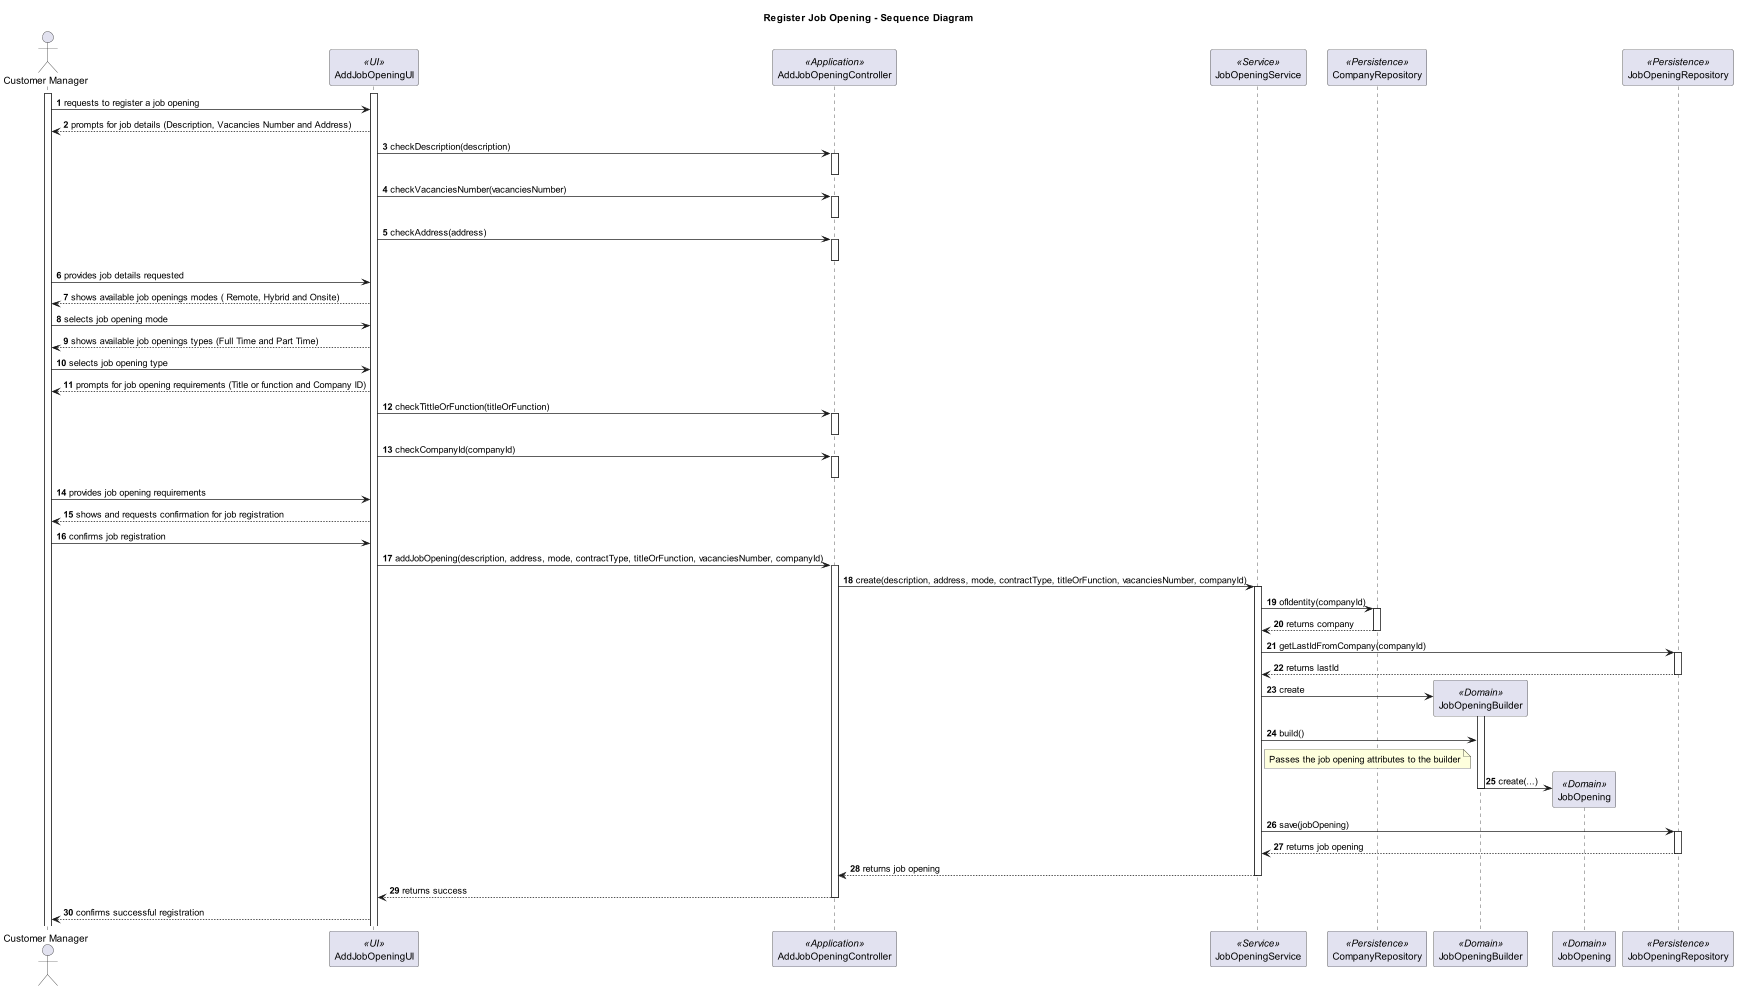

The diagram above was rendered by PlantUML. Its source (embedded in the PNG):
@startuml

title Register Job Opening - Sequence Diagram

autonumber
actor "Customer Manager" as M
participant AddJobOpeningUI  as UI <<UI>>
participant AddJobOpeningController as Controller <<Application>>
participant JobOpeningService as JS <<Service>>
participant CompanyRepository as CRepo <<Persistence>>
participant JobOpeningBuilder as JB <<Domain>>
participant JobOpening as JO <<Domain>>
participant JobOpeningRepository as JRepo <<Persistence>>

activate M
activate UI

M -> UI : requests to register a job opening

UI --> M : prompts for job details (Description, Vacancies Number and Address)

UI -> Controller : checkDescription(description)

activate Controller
deactivate Controller

UI -> Controller : checkVacanciesNumber(vacanciesNumber)

activate Controller
deactivate Controller

UI -> Controller : checkAddress(address)

activate Controller
deactivate Controller

deactivate Controller

M -> UI : provides job details requested

UI --> M : shows available job openings modes ( Remote, Hybrid and Onsite)

M -> UI : selects job opening mode

UI --> M : shows available job openings types (Full Time and Part Time)

M -> UI : selects job opening type

UI --> M :  prompts for job opening requirements (Title or function and Company ID)

UI -> Controller: checkTittleOrFunction(titleOrFunction)

activate Controller
deactivate Controller

UI -> Controller: checkCompanyId(companyId)
activate Controller

deactivate Controller

M -> UI : provides job opening requirements

UI --> M : shows and requests confirmation for job registration

M -> UI : confirms job registration

UI -> Controller: addJobOpening(description, address, mode, contractType, titleOrFunction, vacanciesNumber, companyId)

activate Controller

Controller -> JS : create(description, address, mode, contractType, titleOrFunction, vacanciesNumber, companyId)

activate JS


JS -> CRepo: ofIdentity(companyId)

activate CRepo

CRepo --> JS: returns company

deactivate CRepo

JS -> JRepo: getLastIdFromCompany(companyId)

activate JRepo

JRepo --> JS: returns lastId

deactivate JRepo

JS -> JB**: create



'Controller -> JB: withDescription(description)
'Controller -> JB: withAddress(address)
'Controller -> JB: withMode(mode)
'Controller -> JB: withContractType(contractType)
'Controller -> JB: withTitleOrFunction(titleOrFunction)
'Controller -> JB: withVacanciesNumber(vacanciesNumber)
'Controller -> JB: withCompanyId(companyId)


deactivate JRepo

activate JB

JS -> JB: build()

note right of JS
  Passes the job opening attributes to the builder
end note

JB -> JO**: create(...)

deactivate JB





JS -> JRepo: save(jobOpening)


activate JRepo

JRepo --> JS: returns job opening

deactivate JRepo

JS --> Controller: returns job opening

deactivate JS

deactivate JB


deactivate JRepo
Controller --> UI: returns success
deactivate Controller

UI --> M: confirms successful registration

@enduml